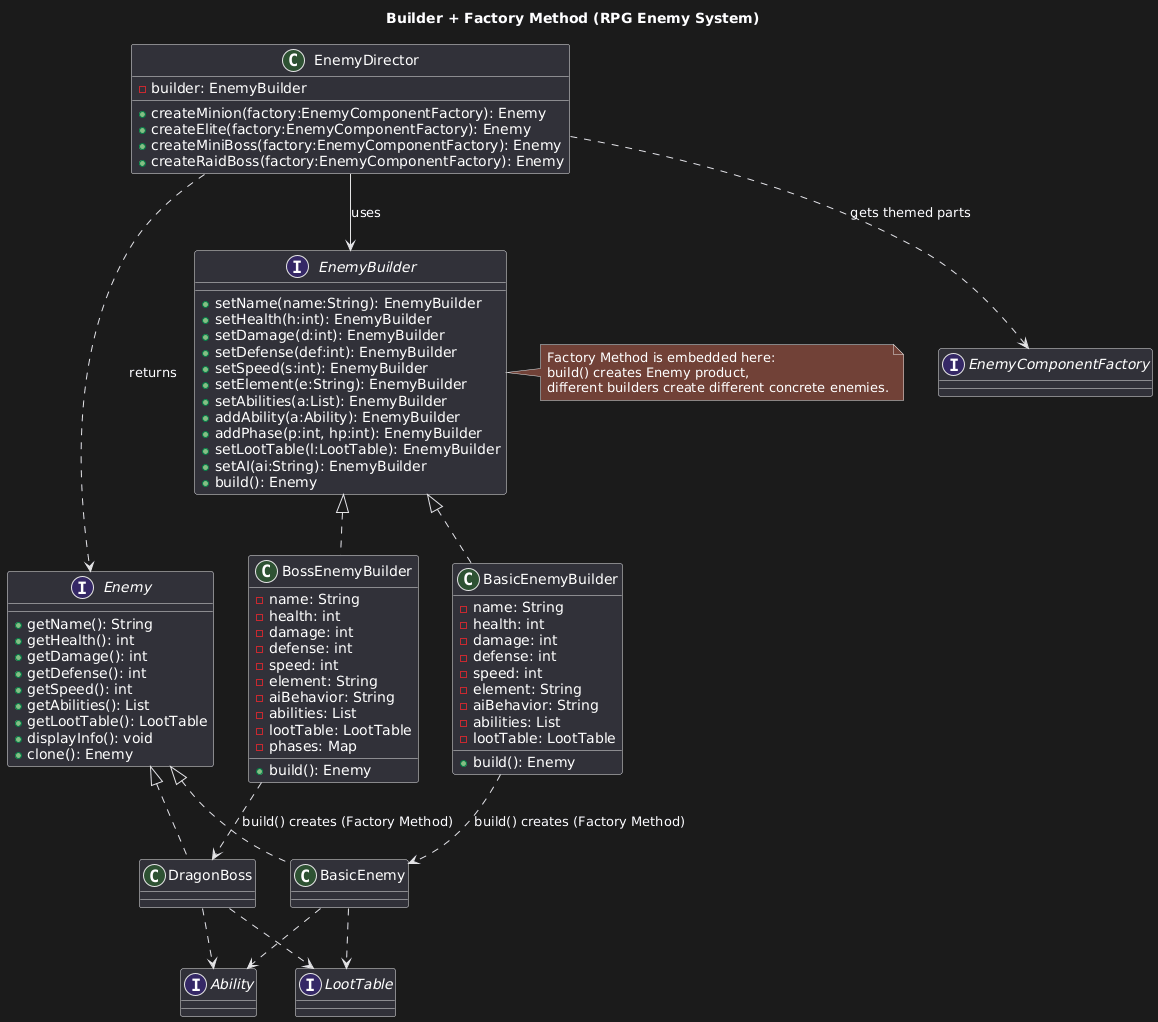

The diagram above was rendered by PlantUML. Its source (embedded in the PNG):
@startuml
title Builder + Factory Method (RPG Enemy System)

interface Enemy {
  +getName(): String
  +getHealth(): int
  +getDamage(): int
  +getDefense(): int
  +getSpeed(): int
  +getAbilities(): List
  +getLootTable(): LootTable
  +displayInfo(): void
  +clone(): Enemy
}

interface EnemyBuilder {
  +setName(name:String): EnemyBuilder
  +setHealth(h:int): EnemyBuilder
  +setDamage(d:int): EnemyBuilder
  +setDefense(def:int): EnemyBuilder
  +setSpeed(s:int): EnemyBuilder
  +setElement(e:String): EnemyBuilder
  +setAbilities(a:List): EnemyBuilder
  +addAbility(a:Ability): EnemyBuilder
  +addPhase(p:int, hp:int): EnemyBuilder
  +setLootTable(l:LootTable): EnemyBuilder
  +setAI(ai:String): EnemyBuilder
  +build(): Enemy
}

class BasicEnemyBuilder {
  -name: String
  -health: int
  -damage: int
  -defense: int
  -speed: int
  -element: String
  -aiBehavior: String
  -abilities: List
  -lootTable: LootTable
  +build(): Enemy
}

class BossEnemyBuilder {
  -name: String
  -health: int
  -damage: int
  -defense: int
  -speed: int
  -element: String
  -aiBehavior: String
  -abilities: List
  -lootTable: LootTable
  -phases: Map
  +build(): Enemy
}

class EnemyDirector {
  -builder: EnemyBuilder
  +createMinion(factory:EnemyComponentFactory): Enemy
  +createElite(factory:EnemyComponentFactory): Enemy
  +createMiniBoss(factory:EnemyComponentFactory): Enemy
  +createRaidBoss(factory:EnemyComponentFactory): Enemy
}

class BasicEnemy
class DragonBoss

interface Ability
interface LootTable
interface EnemyComponentFactory

EnemyBuilder <|.. BasicEnemyBuilder
EnemyBuilder <|.. BossEnemyBuilder

EnemyDirector --> EnemyBuilder : uses
EnemyDirector ..> EnemyComponentFactory : gets themed parts
EnemyDirector ..> Enemy : returns

Enemy <|.. BasicEnemy
Enemy <|.. DragonBoss

BasicEnemyBuilder ..> BasicEnemy : build() creates (Factory Method)
BossEnemyBuilder ..> DragonBoss : build() creates (Factory Method)

BasicEnemy ..> Ability
BasicEnemy ..> LootTable
DragonBoss ..> Ability
DragonBoss ..> LootTable

note right of EnemyBuilder
Factory Method is embedded here:
build() creates Enemy product,
different builders create different concrete enemies.
end note
@enduml